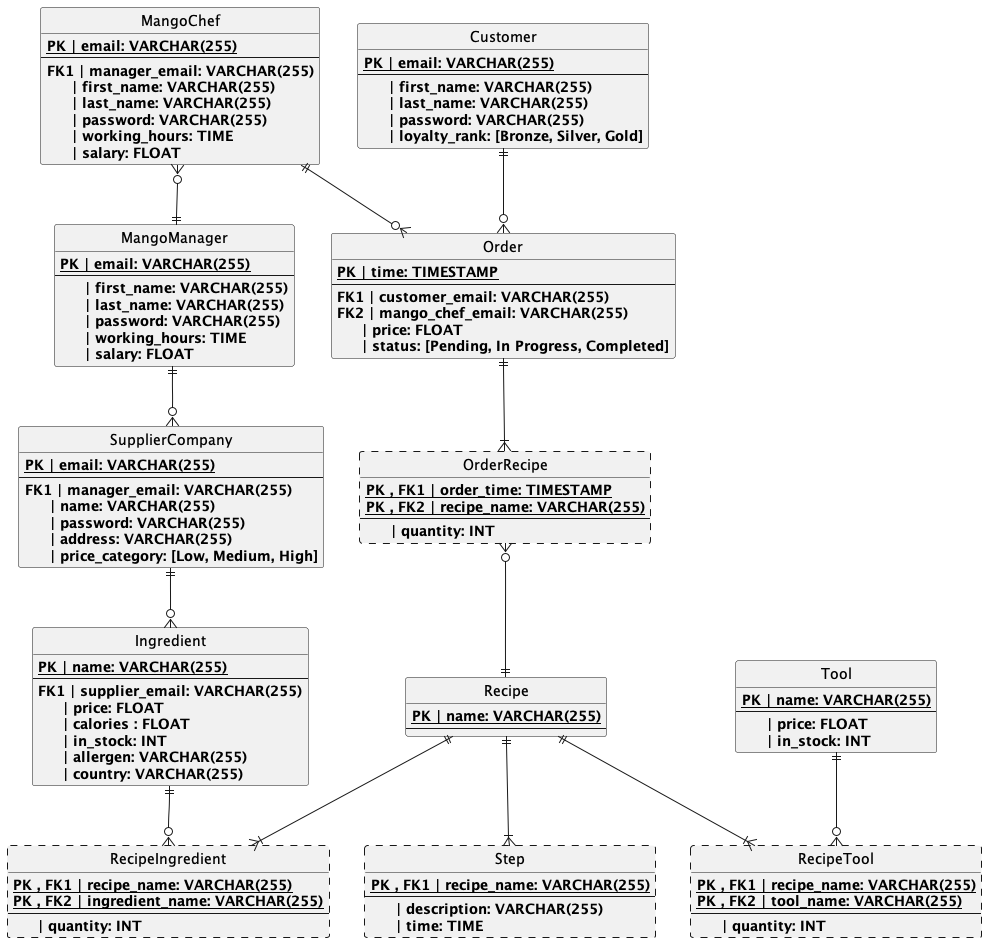

The diagram above was rendered by PlantUML. Its source (embedded in the PNG):
@startuml Diagram of MangoDB
Hide circle

entity Customer
{
    {static}<b>PK | email: VARCHAR(255)
    --
    <b>     | first_name: VARCHAR(255)
    <b>     | last_name: VARCHAR(255)
    <b>     | password: VARCHAR(255)
    <b>     | loyalty_rank: [Bronze, Silver, Gold]
}

entity Order
{
    {static}<b>PK | time: TIMESTAMP
    --
    <b>FK1 | customer_email: VARCHAR(255)
    <b>FK2 | mango_chef_email: VARCHAR(255)
    <b>     | price: FLOAT
    <b>     | status: [Pending, In Progress, Completed]
}

entity OrderRecipe ##[dashed]
{
    {static}<b>PK , FK1 | order_time: TIMESTAMP
    {static}<b>PK , FK2 | recipe_name: VARCHAR(255)
    --
    <b>     | quantity: INT
}

entity Recipe
{
    {static}<b>PK | name: VARCHAR(255)
    --
}

entity Step ##[dashed]
{
    {static}<b>PK , FK1 | recipe_name: VARCHAR(255)
    --
    <b>     | description: VARCHAR(255)
    <b>     | time: TIME
}

entity RecipeIngredient ##[dashed]
{
    {static}<b>PK , FK1 | recipe_name: VARCHAR(255)
    {static}<b>PK , FK2 | ingredient_name: VARCHAR(255)
    --
    <b>     | quantity: INT
}

entity RecipeTool ##[dashed]
{
    {static}<b>PK , FK1 | recipe_name: VARCHAR(255)
    {static}<b>PK , FK2 | tool_name: VARCHAR(255)
    --
    <b>     | quantity: INT
}

entity Ingredient
{
    {static}<b>PK | name: VARCHAR(255)
    --
    <b>FK1 | supplier_email: VARCHAR(255) 
    <b>     | price: FLOAT
    <b>     | calories : FLOAT
    <b>     | in_stock: INT
    <b>     | allergen: VARCHAR(255)
    <b>     | country: VARCHAR(255)
}

entity Tool
{
    {static}<b>PK | name: VARCHAR(255)
    --
    <b>     | price: FLOAT
    <b>     | in_stock: INT
}


entity SupplierCompany
{   
    {static}<b>PK | email: VARCHAR(255)
    --
    <b>FK1 | manager_email: VARCHAR(255)
    <b>     | name: VARCHAR(255)
    <b>     | password: VARCHAR(255)
    <b>     | address: VARCHAR(255)
    <b>     | price_category: [Low, Medium, High]
}

entity MangoChef
{
    {static}<b>PK | email: VARCHAR(255)
    --
    <b>FK1 | manager_email: VARCHAR(255)
    <b>     | first_name: VARCHAR(255)
    <b>     | last_name: VARCHAR(255)
    <b>     | password: VARCHAR(255)
    <b>     | working_hours: TIME
    <b>     | salary: FLOAT
}

entity MangoManager
{
    {static}<b>PK | email: VARCHAR(255)
    --
    <b>     | first_name: VARCHAR(255)
    <b>     | last_name: VARCHAR(255)
    <b>     | password: VARCHAR(255)
    <b>     | working_hours: TIME
    <b>     | salary: FLOAT
}

MangoManager ||-down-o{ SupplierCompany
MangoManager ||-up-o{ MangoChef
MangoChef ||-right-o{ Order

SupplierCompany ||-down-o{ Ingredient

Customer ||-down-o{ Order
Order  ||-down-|{ OrderRecipe

Recipe ||-down-|{ RecipeIngredient
RecipeIngredient }o-up-|| Ingredient
Recipe ||-down-|{ RecipeTool
RecipeTool }o-up-|| Tool

Recipe ||-down-|{ Step
Recipe ||-up-o{ OrderRecipe
@enduml